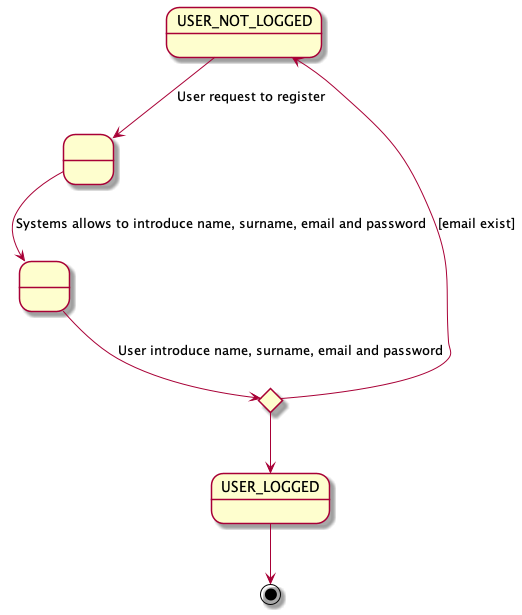

The diagram above was rendered by PlantUML. Its source (embedded in the PNG):
@startuml

state " " as State1
state " " as State2

USER_NOT_LOGGED -down-> State1 : User request to register
State1 --> State2 : Systems allows to introduce name, surname, email and password


state c <<choice>>

State2 --> c : User introduce name, surname, email and password
c -up-> USER_NOT_LOGGED : [email exist]
c --> USER_LOGGED
USER_LOGGED --> [*]


@enduml